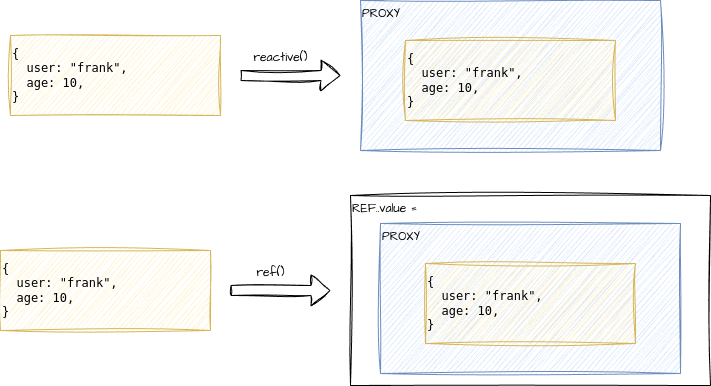

The diagram above was exported from draw.io. Its source (the exported page's mxGraphModel, read from the mxfile embedded in the PNG):
<mxGraphModel dx="1958" dy="852" grid="1" gridSize="10" guides="1" tooltips="1" connect="1" arrows="1" fold="1" page="1" pageScale="1" pageWidth="850" pageHeight="1100" math="0" shadow="0">
  <root>
    <mxCell id="0" />
    <mxCell id="1" parent="0" />
    <mxCell id="3lir86pCsA9V2eyxsYEI-13" value="REF..value =" style="rounded=0;whiteSpace=wrap;html=1;sketch=1;hachureGap=4;jiggle=2;curveFitting=1;fontFamily=Architects Daughter;fontSource=https%3A%2F%2Ffonts.googleapis.com%2Fcss%3Ffamily%3DArchitects%2BDaughter;align=left;verticalAlign=top;" vertex="1" parent="1">
      <mxGeometry x="460" y="300" width="360" height="190" as="geometry" />
    </mxCell>
    <mxCell id="3lir86pCsA9V2eyxsYEI-2" value="PROXY" style="rounded=0;whiteSpace=wrap;html=1;sketch=1;hachureGap=4;jiggle=2;curveFitting=1;fontFamily=Architects Daughter;fontSource=https%3A%2F%2Ffonts.googleapis.com%2Fcss%3Ffamily%3DArchitects%2BDaughter;fillColor=#dae8fc;strokeColor=#6c8ebf;align=left;verticalAlign=top;" vertex="1" parent="1">
      <mxGeometry x="470" y="105" width="300" height="150" as="geometry" />
    </mxCell>
    <mxCell id="3lir86pCsA9V2eyxsYEI-1" value="&lt;pre&gt;{&lt;br&gt;&amp;nbsp; user: &quot;frank&quot;,&lt;br&gt;  age: 10,&lt;br&gt;}&lt;/pre&gt;" style="rounded=0;whiteSpace=wrap;html=1;sketch=1;hachureGap=4;jiggle=2;curveFitting=1;fontFamily=Architects Daughter;fontSource=https%3A%2F%2Ffonts.googleapis.com%2Fcss%3Ffamily%3DArchitects%2BDaughter;align=left;fillColor=#fff2cc;strokeColor=#d6b656;" vertex="1" parent="1">
      <mxGeometry x="515" y="145" width="210" height="80" as="geometry" />
    </mxCell>
    <mxCell id="3lir86pCsA9V2eyxsYEI-4" value="&lt;pre&gt;{&lt;br&gt;&amp;nbsp; user: &quot;frank&quot;,&lt;br&gt;  age: 10,&lt;br&gt;}&lt;/pre&gt;" style="rounded=0;whiteSpace=wrap;html=1;sketch=1;hachureGap=4;jiggle=2;curveFitting=1;fontFamily=Architects Daughter;fontSource=https%3A%2F%2Ffonts.googleapis.com%2Fcss%3Ffamily%3DArchitects%2BDaughter;align=left;fillColor=#fff2cc;strokeColor=#d6b656;" vertex="1" parent="1">
      <mxGeometry x="120" y="140" width="210" height="80" as="geometry" />
    </mxCell>
    <mxCell id="3lir86pCsA9V2eyxsYEI-6" value="" style="shape=flexArrow;endArrow=classic;html=1;rounded=0;sketch=1;hachureGap=4;jiggle=2;curveFitting=1;fontFamily=Architects Daughter;fontSource=https%3A%2F%2Ffonts.googleapis.com%2Fcss%3Ffamily%3DArchitects%2BDaughter;" edge="1" parent="1">
      <mxGeometry width="50" height="50" relative="1" as="geometry">
        <mxPoint x="350" y="180" as="sourcePoint" />
        <mxPoint x="450" y="180" as="targetPoint" />
      </mxGeometry>
    </mxCell>
    <mxCell id="3lir86pCsA9V2eyxsYEI-7" value="reactive()" style="text;html=1;align=center;verticalAlign=middle;resizable=0;points=[];autosize=1;strokeColor=none;fillColor=none;fontFamily=Architects Daughter;fontSource=https%3A%2F%2Ffonts.googleapis.com%2Fcss%3Ffamily%3DArchitects%2BDaughter;" vertex="1" parent="1">
      <mxGeometry x="350" y="148" width="80" height="30" as="geometry" />
    </mxCell>
    <mxCell id="3lir86pCsA9V2eyxsYEI-8" value="PROXY" style="rounded=0;whiteSpace=wrap;html=1;sketch=1;hachureGap=4;jiggle=2;curveFitting=1;fontFamily=Architects Daughter;fontSource=https%3A%2F%2Ffonts.googleapis.com%2Fcss%3Ffamily%3DArchitects%2BDaughter;fillColor=#dae8fc;strokeColor=#6c8ebf;align=left;verticalAlign=top;" vertex="1" parent="1">
      <mxGeometry x="490" y="328" width="300" height="150" as="geometry" />
    </mxCell>
    <mxCell id="3lir86pCsA9V2eyxsYEI-9" value="&lt;pre&gt;{&lt;br&gt;&amp;nbsp; user: &quot;frank&quot;,&lt;br&gt;  age: 10,&lt;br&gt;}&lt;/pre&gt;" style="rounded=0;whiteSpace=wrap;html=1;sketch=1;hachureGap=4;jiggle=2;curveFitting=1;fontFamily=Architects Daughter;fontSource=https%3A%2F%2Ffonts.googleapis.com%2Fcss%3Ffamily%3DArchitects%2BDaughter;align=left;fillColor=#fff2cc;strokeColor=#d6b656;" vertex="1" parent="1">
      <mxGeometry x="535" y="368" width="210" height="80" as="geometry" />
    </mxCell>
    <mxCell id="3lir86pCsA9V2eyxsYEI-10" value="&lt;pre&gt;{&lt;br&gt;&amp;nbsp; user: &quot;frank&quot;,&lt;br&gt;  age: 10,&lt;br&gt;}&lt;/pre&gt;" style="rounded=0;whiteSpace=wrap;html=1;sketch=1;hachureGap=4;jiggle=2;curveFitting=1;fontFamily=Architects Daughter;fontSource=https%3A%2F%2Ffonts.googleapis.com%2Fcss%3Ffamily%3DArchitects%2BDaughter;align=left;fillColor=#fff2cc;strokeColor=#d6b656;" vertex="1" parent="1">
      <mxGeometry x="110" y="355" width="210" height="80" as="geometry" />
    </mxCell>
    <mxCell id="3lir86pCsA9V2eyxsYEI-11" value="" style="shape=flexArrow;endArrow=classic;html=1;rounded=0;sketch=1;hachureGap=4;jiggle=2;curveFitting=1;fontFamily=Architects Daughter;fontSource=https%3A%2F%2Ffonts.googleapis.com%2Fcss%3Ffamily%3DArchitects%2BDaughter;" edge="1" parent="1">
      <mxGeometry width="50" height="50" relative="1" as="geometry">
        <mxPoint x="340" y="395" as="sourcePoint" />
        <mxPoint x="440" y="395" as="targetPoint" />
      </mxGeometry>
    </mxCell>
    <mxCell id="3lir86pCsA9V2eyxsYEI-12" value="ref()" style="text;html=1;align=center;verticalAlign=middle;resizable=0;points=[];autosize=1;strokeColor=none;fillColor=none;fontFamily=Architects Daughter;fontSource=https%3A%2F%2Ffonts.googleapis.com%2Fcss%3Ffamily%3DArchitects%2BDaughter;" vertex="1" parent="1">
      <mxGeometry x="355" y="363" width="50" height="30" as="geometry" />
    </mxCell>
  </root>
</mxGraphModel>